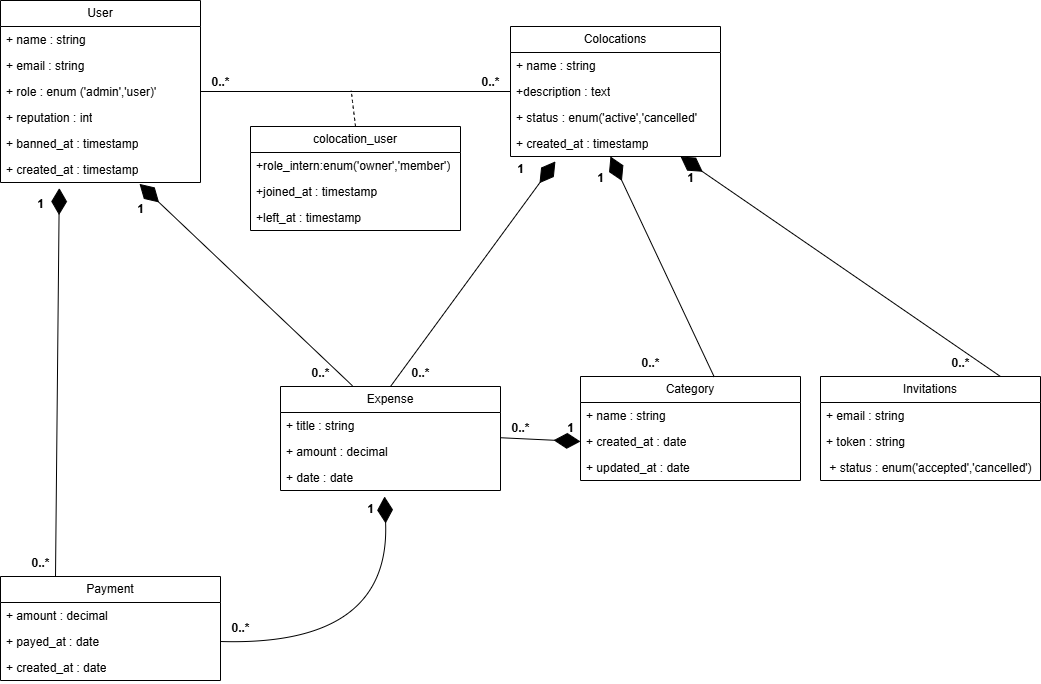

The diagram above was exported from draw.io. Its source (the exported page's mxGraphModel, read from the mxfile embedded in the PNG):
<mxGraphModel dx="1603" dy="952" grid="1" gridSize="10" guides="1" tooltips="1" connect="1" arrows="1" fold="1" page="1" pageScale="1" pageWidth="827" pageHeight="1169" background="#ffffff" math="0" shadow="0">
  <root>
    <mxCell id="0" />
    <mxCell id="1" parent="0" />
    <mxCell id="o5HkMtXCvhTlM_m7My_d-1" parent="1" style="swimlane;fontStyle=0;childLayout=stackLayout;horizontal=1;startSize=26;fillColor=none;horizontalStack=0;resizeParent=1;resizeParentMax=0;resizeLast=0;collapsible=1;marginBottom=0;whiteSpace=wrap;html=1;" value="User" vertex="1">
      <mxGeometry height="182" width="200" x="60" y="44" as="geometry" />
    </mxCell>
    <mxCell id="o5HkMtXCvhTlM_m7My_d-2" parent="o5HkMtXCvhTlM_m7My_d-1" style="text;strokeColor=none;fillColor=none;align=left;verticalAlign=top;spacingLeft=4;spacingRight=4;overflow=hidden;rotatable=0;points=[[0,0.5],[1,0.5]];portConstraint=eastwest;whiteSpace=wrap;html=1;" value="+ name : string" vertex="1">
      <mxGeometry height="26" width="200" y="26" as="geometry" />
    </mxCell>
    <mxCell id="o5HkMtXCvhTlM_m7My_d-3" parent="o5HkMtXCvhTlM_m7My_d-1" style="text;strokeColor=none;fillColor=none;align=left;verticalAlign=top;spacingLeft=4;spacingRight=4;overflow=hidden;rotatable=0;points=[[0,0.5],[1,0.5]];portConstraint=eastwest;whiteSpace=wrap;html=1;" value="+ email : string" vertex="1">
      <mxGeometry height="26" width="200" y="52" as="geometry" />
    </mxCell>
    <mxCell id="o5HkMtXCvhTlM_m7My_d-13" parent="o5HkMtXCvhTlM_m7My_d-1" style="text;strokeColor=none;fillColor=none;align=left;verticalAlign=top;spacingLeft=4;spacingRight=4;overflow=hidden;rotatable=0;points=[[0,0.5],[1,0.5]];portConstraint=eastwest;whiteSpace=wrap;html=1;" value="+ role : enum ('admin','user)'" vertex="1">
      <mxGeometry height="26" width="200" y="78" as="geometry" />
    </mxCell>
    <mxCell id="o5HkMtXCvhTlM_m7My_d-14" parent="o5HkMtXCvhTlM_m7My_d-1" style="text;strokeColor=none;fillColor=none;align=left;verticalAlign=top;spacingLeft=4;spacingRight=4;overflow=hidden;rotatable=0;points=[[0,0.5],[1,0.5]];portConstraint=eastwest;whiteSpace=wrap;html=1;" value="+ reputation : int" vertex="1">
      <mxGeometry height="26" width="200" y="104" as="geometry" />
    </mxCell>
    <mxCell id="o5HkMtXCvhTlM_m7My_d-15" parent="o5HkMtXCvhTlM_m7My_d-1" style="text;strokeColor=none;fillColor=none;align=left;verticalAlign=top;spacingLeft=4;spacingRight=4;overflow=hidden;rotatable=0;points=[[0,0.5],[1,0.5]];portConstraint=eastwest;whiteSpace=wrap;html=1;" value="+ banned_at : timestamp" vertex="1">
      <mxGeometry height="26" width="200" y="130" as="geometry" />
    </mxCell>
    <mxCell id="o5HkMtXCvhTlM_m7My_d-4" parent="o5HkMtXCvhTlM_m7My_d-1" style="text;strokeColor=none;fillColor=none;align=left;verticalAlign=top;spacingLeft=4;spacingRight=4;overflow=hidden;rotatable=0;points=[[0,0.5],[1,0.5]];portConstraint=eastwest;whiteSpace=wrap;html=1;" value="+ created_at : timestamp" vertex="1">
      <mxGeometry height="26" width="200" y="156" as="geometry" />
    </mxCell>
    <mxCell id="o5HkMtXCvhTlM_m7My_d-5" parent="1" style="swimlane;fontStyle=0;childLayout=stackLayout;horizontal=1;startSize=26;fillColor=none;horizontalStack=0;resizeParent=1;resizeParentMax=0;resizeLast=0;collapsible=1;marginBottom=0;whiteSpace=wrap;html=1;" value="Colocations" vertex="1">
      <mxGeometry height="130" width="210" x="570" y="70" as="geometry" />
    </mxCell>
    <mxCell id="o5HkMtXCvhTlM_m7My_d-6" parent="o5HkMtXCvhTlM_m7My_d-5" style="text;strokeColor=none;fillColor=none;align=left;verticalAlign=top;spacingLeft=4;spacingRight=4;overflow=hidden;rotatable=0;points=[[0,0.5],[1,0.5]];portConstraint=eastwest;whiteSpace=wrap;html=1;" value="+ name : string" vertex="1">
      <mxGeometry height="26" width="210" y="26" as="geometry" />
    </mxCell>
    <mxCell id="o5HkMtXCvhTlM_m7My_d-7" parent="o5HkMtXCvhTlM_m7My_d-5" style="text;strokeColor=none;fillColor=none;align=left;verticalAlign=top;spacingLeft=4;spacingRight=4;overflow=hidden;rotatable=0;points=[[0,0.5],[1,0.5]];portConstraint=eastwest;whiteSpace=wrap;html=1;" value="+description : text" vertex="1">
      <mxGeometry height="26" width="210" y="52" as="geometry" />
    </mxCell>
    <mxCell id="o5HkMtXCvhTlM_m7My_d-16" parent="o5HkMtXCvhTlM_m7My_d-5" style="text;strokeColor=none;fillColor=none;align=left;verticalAlign=top;spacingLeft=4;spacingRight=4;overflow=hidden;rotatable=0;points=[[0,0.5],[1,0.5]];portConstraint=eastwest;whiteSpace=wrap;html=1;" value="+&amp;nbsp;status : enum('active','cancelled'" vertex="1">
      <mxGeometry height="26" width="210" y="78" as="geometry" />
    </mxCell>
    <mxCell id="o5HkMtXCvhTlM_m7My_d-17" parent="o5HkMtXCvhTlM_m7My_d-5" style="text;strokeColor=none;fillColor=none;align=left;verticalAlign=top;spacingLeft=4;spacingRight=4;overflow=hidden;rotatable=0;points=[[0,0.5],[1,0.5]];portConstraint=eastwest;whiteSpace=wrap;html=1;" value="+ created_at : timestamp" vertex="1">
      <mxGeometry height="26" width="210" y="104" as="geometry" />
    </mxCell>
    <mxCell id="o5HkMtXCvhTlM_m7My_d-9" parent="1" style="swimlane;fontStyle=0;childLayout=stackLayout;horizontal=1;startSize=26;fillColor=none;horizontalStack=0;resizeParent=1;resizeParentMax=0;resizeLast=0;collapsible=1;marginBottom=0;whiteSpace=wrap;html=1;" value="colocation_user" vertex="1">
      <mxGeometry height="104" width="210" x="310" y="170" as="geometry" />
    </mxCell>
    <mxCell id="o5HkMtXCvhTlM_m7My_d-10" parent="o5HkMtXCvhTlM_m7My_d-9" style="text;strokeColor=none;fillColor=none;align=left;verticalAlign=top;spacingLeft=4;spacingRight=4;overflow=hidden;rotatable=0;points=[[0,0.5],[1,0.5]];portConstraint=eastwest;whiteSpace=wrap;html=1;" value="+role_intern:enum('owner','member')" vertex="1">
      <mxGeometry height="26" width="210" y="26" as="geometry" />
    </mxCell>
    <mxCell id="o5HkMtXCvhTlM_m7My_d-11" parent="o5HkMtXCvhTlM_m7My_d-9" style="text;strokeColor=none;fillColor=none;align=left;verticalAlign=top;spacingLeft=4;spacingRight=4;overflow=hidden;rotatable=0;points=[[0,0.5],[1,0.5]];portConstraint=eastwest;whiteSpace=wrap;html=1;" value="+joined_at : timestamp" vertex="1">
      <mxGeometry height="26" width="210" y="52" as="geometry" />
    </mxCell>
    <mxCell id="o5HkMtXCvhTlM_m7My_d-12" parent="o5HkMtXCvhTlM_m7My_d-9" style="text;strokeColor=none;fillColor=none;align=left;verticalAlign=top;spacingLeft=4;spacingRight=4;overflow=hidden;rotatable=0;points=[[0,0.5],[1,0.5]];portConstraint=eastwest;whiteSpace=wrap;html=1;" value="+left_at : timestamp" vertex="1">
      <mxGeometry height="26" width="210" y="78" as="geometry" />
    </mxCell>
    <mxCell id="o5HkMtXCvhTlM_m7My_d-20" parent="1" style="line;strokeWidth=1;fillColor=none;align=left;verticalAlign=middle;spacingTop=-1;spacingLeft=3;spacingRight=3;rotatable=0;labelPosition=right;points=[];portConstraint=eastwest;strokeColor=inherit;" value="" vertex="1">
      <mxGeometry height="8" width="310" x="260" y="131" as="geometry" />
    </mxCell>
    <mxCell id="o5HkMtXCvhTlM_m7My_d-21" edge="1" parent="1" source="o5HkMtXCvhTlM_m7My_d-9" style="endArrow=none;dashed=1;html=1;rounded=0;fontSize=12;startSize=8;endSize=8;curved=1;entryX=0.486;entryY=0.356;entryDx=0;entryDy=0;entryPerimeter=0;exitX=0.5;exitY=0;exitDx=0;exitDy=0;" target="o5HkMtXCvhTlM_m7My_d-20" value="">
      <mxGeometry height="50" relative="1" width="50" as="geometry">
        <mxPoint x="411" y="240" as="sourcePoint" />
        <mxPoint x="400" y="390" as="targetPoint" />
      </mxGeometry>
    </mxCell>
    <mxCell id="o5HkMtXCvhTlM_m7My_d-22" parent="1" style="swimlane;fontStyle=0;childLayout=stackLayout;horizontal=1;startSize=26;fillColor=none;horizontalStack=0;resizeParent=1;resizeParentMax=0;resizeLast=0;collapsible=1;marginBottom=0;whiteSpace=wrap;html=1;" value="Invitations" vertex="1">
      <mxGeometry height="104" width="220" x="880" y="420" as="geometry" />
    </mxCell>
    <mxCell id="o5HkMtXCvhTlM_m7My_d-23" parent="o5HkMtXCvhTlM_m7My_d-22" style="text;strokeColor=none;fillColor=none;align=left;verticalAlign=top;spacingLeft=4;spacingRight=4;overflow=hidden;rotatable=0;points=[[0,0.5],[1,0.5]];portConstraint=eastwest;whiteSpace=wrap;html=1;" value="+ email : string" vertex="1">
      <mxGeometry height="26" width="220" y="26" as="geometry" />
    </mxCell>
    <mxCell id="o5HkMtXCvhTlM_m7My_d-24" parent="o5HkMtXCvhTlM_m7My_d-22" style="text;strokeColor=none;fillColor=none;align=left;verticalAlign=top;spacingLeft=4;spacingRight=4;overflow=hidden;rotatable=0;points=[[0,0.5],[1,0.5]];portConstraint=eastwest;whiteSpace=wrap;html=1;" value="+ token : string" vertex="1">
      <mxGeometry height="26" width="220" y="52" as="geometry" />
    </mxCell>
    <mxCell id="o5HkMtXCvhTlM_m7My_d-26" parent="o5HkMtXCvhTlM_m7My_d-22" style="text;strokeColor=none;fillColor=none;align=left;verticalAlign=top;spacingLeft=4;spacingRight=4;overflow=hidden;rotatable=0;points=[[0,0.5],[1,0.5]];portConstraint=eastwest;whiteSpace=wrap;html=1;" value="&amp;nbsp;+ status : enum('accepted','cancelled')" vertex="1">
      <mxGeometry height="26" width="220" y="78" as="geometry" />
    </mxCell>
    <mxCell id="o5HkMtXCvhTlM_m7My_d-28" edge="1" parent="1" source="o5HkMtXCvhTlM_m7My_d-22" style="endArrow=diamondThin;endFill=1;endSize=24;html=1;rounded=0;fontSize=12;curved=1;exitX=0.818;exitY=0;exitDx=0;exitDy=0;exitPerimeter=0;" value="">
      <mxGeometry relative="1" width="160" as="geometry">
        <mxPoint x="510" y="320" as="sourcePoint" />
        <mxPoint x="740" y="200" as="targetPoint" />
      </mxGeometry>
    </mxCell>
    <mxCell id="o5HkMtXCvhTlM_m7My_d-29" parent="1" style="swimlane;fontStyle=0;childLayout=stackLayout;horizontal=1;startSize=26;fillColor=none;horizontalStack=0;resizeParent=1;resizeParentMax=0;resizeLast=0;collapsible=1;marginBottom=0;whiteSpace=wrap;html=1;" value="Category" vertex="1">
      <mxGeometry height="104" width="220" x="640" y="420" as="geometry" />
    </mxCell>
    <mxCell id="o5HkMtXCvhTlM_m7My_d-30" parent="o5HkMtXCvhTlM_m7My_d-29" style="text;strokeColor=none;fillColor=none;align=left;verticalAlign=top;spacingLeft=4;spacingRight=4;overflow=hidden;rotatable=0;points=[[0,0.5],[1,0.5]];portConstraint=eastwest;whiteSpace=wrap;html=1;" value="+ name : string" vertex="1">
      <mxGeometry height="26" width="220" y="26" as="geometry" />
    </mxCell>
    <mxCell id="o5HkMtXCvhTlM_m7My_d-31" parent="o5HkMtXCvhTlM_m7My_d-29" style="text;strokeColor=none;fillColor=none;align=left;verticalAlign=top;spacingLeft=4;spacingRight=4;overflow=hidden;rotatable=0;points=[[0,0.5],[1,0.5]];portConstraint=eastwest;whiteSpace=wrap;html=1;" value="+ created_at : date" vertex="1">
      <mxGeometry height="26" width="220" y="52" as="geometry" />
    </mxCell>
    <mxCell id="o5HkMtXCvhTlM_m7My_d-32" parent="o5HkMtXCvhTlM_m7My_d-29" style="text;strokeColor=none;fillColor=none;align=left;verticalAlign=top;spacingLeft=4;spacingRight=4;overflow=hidden;rotatable=0;points=[[0,0.5],[1,0.5]];portConstraint=eastwest;whiteSpace=wrap;html=1;" value="+ updated_at : date" vertex="1">
      <mxGeometry height="26" width="220" y="78" as="geometry" />
    </mxCell>
    <mxCell id="o5HkMtXCvhTlM_m7My_d-33" edge="1" parent="1" source="o5HkMtXCvhTlM_m7My_d-29" style="endArrow=diamondThin;endFill=1;endSize=24;html=1;rounded=0;fontSize=12;curved=1;exitX=0.608;exitY=0.005;exitDx=0;exitDy=0;exitPerimeter=0;entryX=0.476;entryY=1;entryDx=0;entryDy=0;entryPerimeter=0;" target="o5HkMtXCvhTlM_m7My_d-17" value="">
      <mxGeometry relative="1" width="160" as="geometry">
        <mxPoint x="630" y="400" as="sourcePoint" />
        <mxPoint x="670" y="210" as="targetPoint" />
      </mxGeometry>
    </mxCell>
    <mxCell id="o5HkMtXCvhTlM_m7My_d-34" parent="1" style="swimlane;fontStyle=0;childLayout=stackLayout;horizontal=1;startSize=26;fillColor=none;horizontalStack=0;resizeParent=1;resizeParentMax=0;resizeLast=0;collapsible=1;marginBottom=0;whiteSpace=wrap;html=1;" value="Payment" vertex="1">
      <mxGeometry height="104" width="220" x="60" y="620" as="geometry" />
    </mxCell>
    <mxCell id="o5HkMtXCvhTlM_m7My_d-35" parent="o5HkMtXCvhTlM_m7My_d-34" style="text;strokeColor=none;fillColor=none;align=left;verticalAlign=top;spacingLeft=4;spacingRight=4;overflow=hidden;rotatable=0;points=[[0,0.5],[1,0.5]];portConstraint=eastwest;whiteSpace=wrap;html=1;" value="+ amount : decimal" vertex="1">
      <mxGeometry height="26" width="220" y="26" as="geometry" />
    </mxCell>
    <mxCell id="o5HkMtXCvhTlM_m7My_d-36" parent="o5HkMtXCvhTlM_m7My_d-34" style="text;strokeColor=none;fillColor=none;align=left;verticalAlign=top;spacingLeft=4;spacingRight=4;overflow=hidden;rotatable=0;points=[[0,0.5],[1,0.5]];portConstraint=eastwest;whiteSpace=wrap;html=1;" value="+ payed_at : date" vertex="1">
      <mxGeometry height="26" width="220" y="52" as="geometry" />
    </mxCell>
    <mxCell id="o5HkMtXCvhTlM_m7My_d-37" parent="o5HkMtXCvhTlM_m7My_d-34" style="text;strokeColor=none;fillColor=none;align=left;verticalAlign=top;spacingLeft=4;spacingRight=4;overflow=hidden;rotatable=0;points=[[0,0.5],[1,0.5]];portConstraint=eastwest;whiteSpace=wrap;html=1;" value="+ created_at : date" vertex="1">
      <mxGeometry height="26" width="220" y="78" as="geometry" />
    </mxCell>
    <mxCell id="o5HkMtXCvhTlM_m7My_d-38" parent="1" style="swimlane;fontStyle=0;childLayout=stackLayout;horizontal=1;startSize=26;fillColor=none;horizontalStack=0;resizeParent=1;resizeParentMax=0;resizeLast=0;collapsible=1;marginBottom=0;whiteSpace=wrap;html=1;" value="Expense" vertex="1">
      <mxGeometry height="104" width="220" x="340" y="430" as="geometry" />
    </mxCell>
    <mxCell id="o5HkMtXCvhTlM_m7My_d-39" parent="o5HkMtXCvhTlM_m7My_d-38" style="text;strokeColor=none;fillColor=none;align=left;verticalAlign=top;spacingLeft=4;spacingRight=4;overflow=hidden;rotatable=0;points=[[0,0.5],[1,0.5]];portConstraint=eastwest;whiteSpace=wrap;html=1;" value="+ title : string" vertex="1">
      <mxGeometry height="26" width="220" y="26" as="geometry" />
    </mxCell>
    <mxCell id="o5HkMtXCvhTlM_m7My_d-40" parent="o5HkMtXCvhTlM_m7My_d-38" style="text;strokeColor=none;fillColor=none;align=left;verticalAlign=top;spacingLeft=4;spacingRight=4;overflow=hidden;rotatable=0;points=[[0,0.5],[1,0.5]];portConstraint=eastwest;whiteSpace=wrap;html=1;" value="&lt;div&gt;+ amount : decimal&lt;/div&gt;" vertex="1">
      <mxGeometry height="26" width="220" y="52" as="geometry" />
    </mxCell>
    <mxCell id="o5HkMtXCvhTlM_m7My_d-41" parent="o5HkMtXCvhTlM_m7My_d-38" style="text;strokeColor=none;fillColor=none;align=left;verticalAlign=top;spacingLeft=4;spacingRight=4;overflow=hidden;rotatable=0;points=[[0,0.5],[1,0.5]];portConstraint=eastwest;whiteSpace=wrap;html=1;" value="+ date : date" vertex="1">
      <mxGeometry height="26" width="220" y="78" as="geometry" />
    </mxCell>
    <mxCell id="o5HkMtXCvhTlM_m7My_d-42" edge="1" parent="1" source="o5HkMtXCvhTlM_m7My_d-38" style="endArrow=diamondThin;endFill=1;endSize=24;html=1;rounded=0;fontSize=12;curved=1;entryX=0.214;entryY=1.188;entryDx=0;entryDy=0;entryPerimeter=0;exitX=0.5;exitY=0;exitDx=0;exitDy=0;" target="o5HkMtXCvhTlM_m7My_d-17" value="">
      <mxGeometry relative="1" width="160" as="geometry">
        <mxPoint x="440" y="370" as="sourcePoint" />
        <mxPoint x="600" y="370" as="targetPoint" />
      </mxGeometry>
    </mxCell>
    <mxCell id="o5HkMtXCvhTlM_m7My_d-43" edge="1" parent="1" source="o5HkMtXCvhTlM_m7My_d-34" style="endArrow=diamondThin;endFill=1;endSize=24;html=1;rounded=0;fontSize=12;curved=1;entryX=0.294;entryY=1.214;entryDx=0;entryDy=0;entryPerimeter=0;exitX=0.25;exitY=0;exitDx=0;exitDy=0;" target="o5HkMtXCvhTlM_m7My_d-4" value="">
      <mxGeometry relative="1" width="160" as="geometry">
        <mxPoint x="100" y="630" as="sourcePoint" />
        <mxPoint x="260" y="630" as="targetPoint" />
      </mxGeometry>
    </mxCell>
    <mxCell id="o5HkMtXCvhTlM_m7My_d-48" edge="1" parent="1" source="o5HkMtXCvhTlM_m7My_d-38" style="endArrow=diamondThin;endFill=1;endSize=24;html=1;rounded=0;fontSize=12;curved=1;entryX=0.695;entryY=1.053;entryDx=0;entryDy=0;entryPerimeter=0;exitX=0.327;exitY=-0.007;exitDx=0;exitDy=0;exitPerimeter=0;" target="o5HkMtXCvhTlM_m7My_d-4" value="">
      <mxGeometry relative="1" width="160" as="geometry">
        <mxPoint x="300" y="360" as="sourcePoint" />
        <mxPoint x="460" y="360" as="targetPoint" />
      </mxGeometry>
    </mxCell>
    <mxCell id="o5HkMtXCvhTlM_m7My_d-49" parent="1" style="text;align=center;fontStyle=1;verticalAlign=middle;spacingLeft=3;spacingRight=3;strokeColor=none;rotatable=0;points=[[0,0.5],[1,0.5]];portConstraint=eastwest;html=1;" value="1" vertex="1">
      <mxGeometry height="26" width="80" x="620" y="209" as="geometry" />
    </mxCell>
    <mxCell id="o5HkMtXCvhTlM_m7My_d-50" parent="1" style="text;align=center;fontStyle=1;verticalAlign=middle;spacingLeft=3;spacingRight=3;strokeColor=none;rotatable=0;points=[[0,0.5],[1,0.5]];portConstraint=eastwest;html=1;" value="0..*" vertex="1">
      <mxGeometry height="26" width="80" x="670" y="394" as="geometry" />
    </mxCell>
    <mxCell id="o5HkMtXCvhTlM_m7My_d-51" parent="1" style="text;align=center;fontStyle=1;verticalAlign=middle;spacingLeft=3;spacingRight=3;strokeColor=none;rotatable=0;points=[[0,0.5],[1,0.5]];portConstraint=eastwest;html=1;" value="1" vertex="1">
      <mxGeometry height="26" width="80" x="710" y="209" as="geometry" />
    </mxCell>
    <mxCell id="o5HkMtXCvhTlM_m7My_d-52" parent="1" style="text;align=center;fontStyle=1;verticalAlign=middle;spacingLeft=3;spacingRight=3;strokeColor=none;rotatable=0;points=[[0,0.5],[1,0.5]];portConstraint=eastwest;html=1;" value="0..*" vertex="1">
      <mxGeometry height="26" width="80" x="980" y="394" as="geometry" />
    </mxCell>
    <mxCell id="o5HkMtXCvhTlM_m7My_d-53" parent="1" style="text;align=center;fontStyle=1;verticalAlign=middle;spacingLeft=3;spacingRight=3;strokeColor=none;rotatable=0;points=[[0,0.5],[1,0.5]];portConstraint=eastwest;html=1;" value="0..*" vertex="1">
      <mxGeometry height="26" width="80" x="240" y="113" as="geometry" />
    </mxCell>
    <mxCell id="o5HkMtXCvhTlM_m7My_d-54" parent="1" style="text;align=center;fontStyle=1;verticalAlign=middle;spacingLeft=3;spacingRight=3;strokeColor=none;rotatable=0;points=[[0,0.5],[1,0.5]];portConstraint=eastwest;html=1;" value="0..*" vertex="1">
      <mxGeometry height="26" width="80" x="510" y="113" as="geometry" />
    </mxCell>
    <mxCell id="o5HkMtXCvhTlM_m7My_d-55" parent="1" style="text;align=center;fontStyle=1;verticalAlign=middle;spacingLeft=3;spacingRight=3;strokeColor=none;rotatable=0;points=[[0,0.5],[1,0.5]];portConstraint=eastwest;html=1;" value="1" vertex="1">
      <mxGeometry height="26" width="80" x="60" y="235" as="geometry" />
    </mxCell>
    <mxCell id="o5HkMtXCvhTlM_m7My_d-57" parent="1" style="text;align=center;fontStyle=1;verticalAlign=middle;spacingLeft=3;spacingRight=3;strokeColor=none;rotatable=0;points=[[0,0.5],[1,0.5]];portConstraint=eastwest;html=1;" value="0..*" vertex="1">
      <mxGeometry height="26" width="80" x="60" y="594" as="geometry" />
    </mxCell>
    <mxCell id="o5HkMtXCvhTlM_m7My_d-58" parent="1" style="text;align=center;fontStyle=1;verticalAlign=middle;spacingLeft=3;spacingRight=3;strokeColor=none;rotatable=0;points=[[0,0.5],[1,0.5]];portConstraint=eastwest;html=1;" value="1" vertex="1">
      <mxGeometry height="26" width="80" x="160" y="240" as="geometry" />
    </mxCell>
    <mxCell id="o5HkMtXCvhTlM_m7My_d-59" parent="1" style="text;align=center;fontStyle=1;verticalAlign=middle;spacingLeft=3;spacingRight=3;strokeColor=none;rotatable=0;points=[[0,0.5],[1,0.5]];portConstraint=eastwest;html=1;" value="0..*" vertex="1">
      <mxGeometry height="26" width="80" x="340" y="404" as="geometry" />
    </mxCell>
    <mxCell id="o5HkMtXCvhTlM_m7My_d-60" parent="1" style="text;align=center;fontStyle=1;verticalAlign=middle;spacingLeft=3;spacingRight=3;strokeColor=none;rotatable=0;points=[[0,0.5],[1,0.5]];portConstraint=eastwest;html=1;" value="1" vertex="1">
      <mxGeometry height="26" width="80" x="540" y="200" as="geometry" />
    </mxCell>
    <mxCell id="o5HkMtXCvhTlM_m7My_d-62" parent="1" style="text;align=center;fontStyle=1;verticalAlign=middle;spacingLeft=3;spacingRight=3;strokeColor=none;rotatable=0;points=[[0,0.5],[1,0.5]];portConstraint=eastwest;html=1;" value="0..*" vertex="1">
      <mxGeometry height="26" width="80" x="440" y="404" as="geometry" />
    </mxCell>
    <mxCell id="o5HkMtXCvhTlM_m7My_d-63" edge="1" parent="1" source="o5HkMtXCvhTlM_m7My_d-36" style="endArrow=diamondThin;endFill=1;endSize=24;html=1;rounded=0;fontSize=12;curved=1;entryX=0.473;entryY=1.231;entryDx=0;entryDy=0;entryPerimeter=0;exitX=1;exitY=0.5;exitDx=0;exitDy=0;" target="o5HkMtXCvhTlM_m7My_d-41" value="">
      <mxGeometry relative="1" width="160" as="geometry">
        <Array as="points">
          <mxPoint x="450" y="690" />
        </Array>
        <mxPoint x="280" y="600" as="sourcePoint" />
        <mxPoint x="440" y="600" as="targetPoint" />
      </mxGeometry>
    </mxCell>
    <mxCell id="o5HkMtXCvhTlM_m7My_d-64" parent="1" style="text;align=center;fontStyle=1;verticalAlign=middle;spacingLeft=3;spacingRight=3;strokeColor=none;rotatable=0;points=[[0,0.5],[1,0.5]];portConstraint=eastwest;html=1;" value="1" vertex="1">
      <mxGeometry height="26" width="80" x="390" y="540" as="geometry" />
    </mxCell>
    <mxCell id="o5HkMtXCvhTlM_m7My_d-65" parent="1" style="text;align=center;fontStyle=1;verticalAlign=middle;spacingLeft=3;spacingRight=3;strokeColor=none;rotatable=0;points=[[0,0.5],[1,0.5]];portConstraint=eastwest;html=1;" value="0..*" vertex="1">
      <mxGeometry height="26" width="80" x="260" y="659" as="geometry" />
    </mxCell>
    <mxCell id="o5HkMtXCvhTlM_m7My_d-66" edge="1" parent="1" style="endArrow=diamondThin;endFill=1;endSize=24;html=1;rounded=0;fontSize=12;curved=1;entryX=0;entryY=0.5;entryDx=0;entryDy=0;" target="o5HkMtXCvhTlM_m7My_d-31" value="">
      <mxGeometry relative="1" width="160" as="geometry">
        <mxPoint x="560" y="481.23" as="sourcePoint" />
        <mxPoint x="720" y="481.23" as="targetPoint" />
      </mxGeometry>
    </mxCell>
    <mxCell id="o5HkMtXCvhTlM_m7My_d-67" parent="1" style="text;align=center;fontStyle=1;verticalAlign=middle;spacingLeft=3;spacingRight=3;strokeColor=none;rotatable=0;points=[[0,0.5],[1,0.5]];portConstraint=eastwest;html=1;" value="1" vertex="1">
      <mxGeometry height="26" width="80" x="590" y="459" as="geometry" />
    </mxCell>
    <mxCell id="o5HkMtXCvhTlM_m7My_d-68" parent="1" style="text;align=center;fontStyle=1;verticalAlign=middle;spacingLeft=3;spacingRight=3;strokeColor=none;rotatable=0;points=[[0,0.5],[1,0.5]];portConstraint=eastwest;html=1;" value="0..*" vertex="1">
      <mxGeometry height="26" width="80" x="540" y="459" as="geometry" />
    </mxCell>
  </root>
</mxGraphModel>